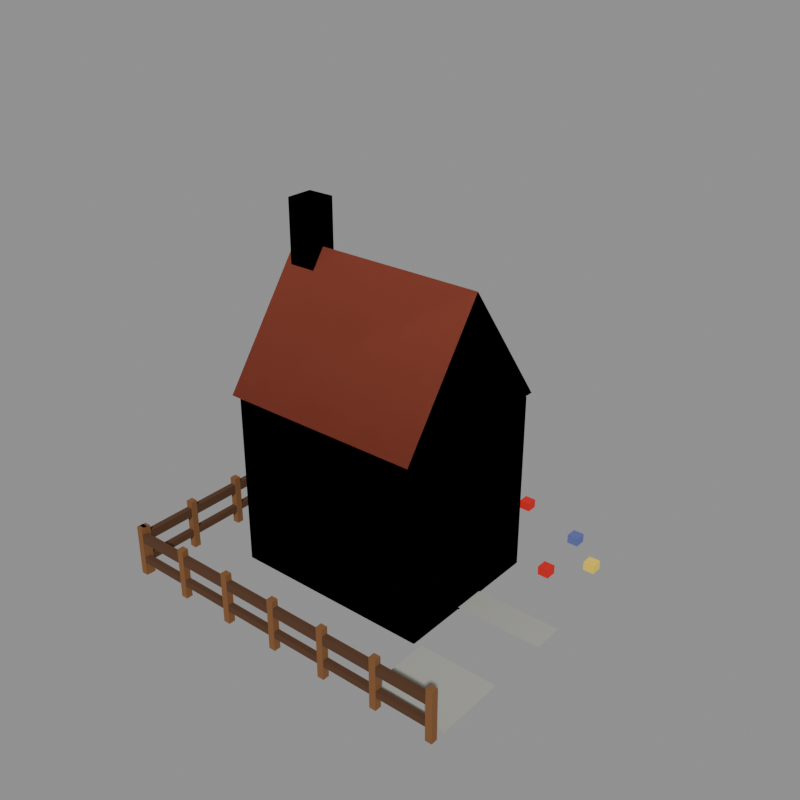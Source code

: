 # Source: house_025.blend  (saved by Blender 5.2.44; exported with 4.5.12 LTS)
import bpy
from mathutils import Matrix  # noqa: F401  (used for matrix-valued properties, if any)

bpy.ops.wm.read_factory_settings(use_empty=True)
scene = bpy.context.scene
scene.name = 'model'

# ---- collections
col_construction_0 = bpy.data.collections.new('construction_0'); scene.collection.children.link(col_construction_0)
col_construction_1 = bpy.data.collections.new('construction_1'); scene.collection.children.link(col_construction_1)
col_construction_2 = bpy.data.collections.new('construction_2'); scene.collection.children.link(col_construction_2)
col_complete = bpy.data.collections.new('complete'); scene.collection.children.link(col_complete)
col_reference = bpy.data.collections.new('reference'); scene.collection.children.link(col_reference)

# ---- materials (node trees are filled in below, after node groups)
mat_brick = bpy.data.materials.new('brick')
mat_brick.diffuse_color = (0.4339, 0.1005, 0.04323, 1.0)
mat_roof_tile = bpy.data.materials.new('roof_tile')
mat_roof_tile.diffuse_color = (0.2633, 0.05088, 0.02721, 1.0)
mat_cream = bpy.data.materials.new('cream')
mat_cream.diffuse_color = (0.7106, 0.5542, 0.2846, 1.0)
mat_wood_dark = bpy.data.materials.new('wood_dark')
mat_wood_dark.diffuse_color = (0.08898, 0.03631, 0.01341, 1.0)
mat_window_blue = bpy.data.materials.new('window_blue')
mat_window_blue.diffuse_color = (0.1193, 0.1473, 0.3931, 1.0)
mat_brick_dark = bpy.data.materials.new('brick_dark')
mat_brick_dark.diffuse_color = (0.233, 0.04696, 0.02198, 1.0)
mat_concrete = bpy.data.materials.new('concrete')
mat_concrete.diffuse_color = (0.3931, 0.3931, 0.3547, 1.0)
mat_wood = bpy.data.materials.new('wood')
mat_wood.diffuse_color = (0.214, 0.08898, 0.02721, 1.0)
mat_signal_red = bpy.data.materials.new('signal_red')
mat_signal_red.diffuse_color = (0.6921, 0.01341, 0.01002, 1.0)
mat_lamp_yellow = bpy.data.materials.new('lamp_yellow')
mat_lamp_yellow.diffuse_color = (0.9551, 0.6921, 0.07324, 1.0)
mat_plaster_white = bpy.data.materials.new('plaster_white')
mat_plaster_white.diffuse_color = (0.7874, 0.7678, 0.6921, 1.0)

# ---- material node trees
mat_brick.use_nodes = True; mat_brick.node_tree.nodes.clear()
_N = mat_brick.node_tree.nodes; _L = mat_brick.node_tree.links
n0 = _N.new('ShaderNodeBsdfPrincipled'); n0.name = 'Principled BSDF'; n0.location = (-200, 100)
n0.inputs[0].default_value = (0.4339, 0.1005, 0.04323, 1.0)
n0.inputs[2].default_value = 1.0
n0.inputs[10].default_value = 0.005
n1 = _N.new('ShaderNodeOutputMaterial'); n1.name = 'Material Output'; n1.location = (200, 100)
_L.new(n0.outputs[0], n1.inputs[0])
n1.is_active_output = True
mat_roof_tile.use_nodes = True; mat_roof_tile.node_tree.nodes.clear()
_N = mat_roof_tile.node_tree.nodes; _L = mat_roof_tile.node_tree.links
n0 = _N.new('ShaderNodeBsdfPrincipled'); n0.name = 'Principled BSDF'; n0.location = (-200, 100)
n0.inputs[0].default_value = (0.2633, 0.05088, 0.02721, 1.0)
n0.inputs[2].default_value = 1.0
n0.inputs[10].default_value = 0.005
n1 = _N.new('ShaderNodeOutputMaterial'); n1.name = 'Material Output'; n1.location = (200, 100)
_L.new(n0.outputs[0], n1.inputs[0])
n1.is_active_output = True
mat_cream.use_nodes = True; mat_cream.node_tree.nodes.clear()
_N = mat_cream.node_tree.nodes; _L = mat_cream.node_tree.links
n0 = _N.new('ShaderNodeBsdfPrincipled'); n0.name = 'Principled BSDF'; n0.location = (-200, 100)
n0.inputs[0].default_value = (0.7106, 0.5542, 0.2846, 1.0)
n0.inputs[2].default_value = 1.0
n0.inputs[10].default_value = 0.005
n1 = _N.new('ShaderNodeOutputMaterial'); n1.name = 'Material Output'; n1.location = (200, 100)
_L.new(n0.outputs[0], n1.inputs[0])
n1.is_active_output = True
mat_wood_dark.use_nodes = True; mat_wood_dark.node_tree.nodes.clear()
_N = mat_wood_dark.node_tree.nodes; _L = mat_wood_dark.node_tree.links
n0 = _N.new('ShaderNodeBsdfPrincipled'); n0.name = 'Principled BSDF'; n0.location = (-200, 100)
n0.inputs[0].default_value = (0.08898, 0.03631, 0.01341, 1.0)
n0.inputs[2].default_value = 1.0
n0.inputs[10].default_value = 0.005
n1 = _N.new('ShaderNodeOutputMaterial'); n1.name = 'Material Output'; n1.location = (200, 100)
_L.new(n0.outputs[0], n1.inputs[0])
n1.is_active_output = True
mat_window_blue.use_nodes = True; mat_window_blue.node_tree.nodes.clear()
_N = mat_window_blue.node_tree.nodes; _L = mat_window_blue.node_tree.links
n0 = _N.new('ShaderNodeBsdfPrincipled'); n0.name = 'Principled BSDF'; n0.location = (-200, 100)
n0.inputs[0].default_value = (0.1193, 0.1473, 0.3931, 1.0)
n0.inputs[2].default_value = 1.0
n0.inputs[10].default_value = 0.005
n1 = _N.new('ShaderNodeOutputMaterial'); n1.name = 'Material Output'; n1.location = (200, 100)
_L.new(n0.outputs[0], n1.inputs[0])
n1.is_active_output = True
mat_brick_dark.use_nodes = True; mat_brick_dark.node_tree.nodes.clear()
_N = mat_brick_dark.node_tree.nodes; _L = mat_brick_dark.node_tree.links
n0 = _N.new('ShaderNodeBsdfPrincipled'); n0.name = 'Principled BSDF'; n0.location = (-200, 100)
n0.inputs[0].default_value = (0.233, 0.04696, 0.02198, 1.0)
n0.inputs[2].default_value = 1.0
n0.inputs[10].default_value = 0.005
n1 = _N.new('ShaderNodeOutputMaterial'); n1.name = 'Material Output'; n1.location = (200, 100)
_L.new(n0.outputs[0], n1.inputs[0])
n1.is_active_output = True
mat_concrete.use_nodes = True; mat_concrete.node_tree.nodes.clear()
_N = mat_concrete.node_tree.nodes; _L = mat_concrete.node_tree.links
n0 = _N.new('ShaderNodeBsdfPrincipled'); n0.name = 'Principled BSDF'; n0.location = (-200, 100)
n0.inputs[0].default_value = (0.3931, 0.3931, 0.3547, 1.0)
n0.inputs[2].default_value = 1.0
n0.inputs[10].default_value = 0.005
n1 = _N.new('ShaderNodeOutputMaterial'); n1.name = 'Material Output'; n1.location = (200, 100)
_L.new(n0.outputs[0], n1.inputs[0])
n1.is_active_output = True
mat_wood.use_nodes = True; mat_wood.node_tree.nodes.clear()
_N = mat_wood.node_tree.nodes; _L = mat_wood.node_tree.links
n0 = _N.new('ShaderNodeBsdfPrincipled'); n0.name = 'Principled BSDF'; n0.location = (-200, 100)
n0.inputs[0].default_value = (0.214, 0.08898, 0.02721, 1.0)
n0.inputs[2].default_value = 1.0
n0.inputs[10].default_value = 0.005
n1 = _N.new('ShaderNodeOutputMaterial'); n1.name = 'Material Output'; n1.location = (200, 100)
_L.new(n0.outputs[0], n1.inputs[0])
n1.is_active_output = True
mat_signal_red.use_nodes = True; mat_signal_red.node_tree.nodes.clear()
_N = mat_signal_red.node_tree.nodes; _L = mat_signal_red.node_tree.links
n0 = _N.new('ShaderNodeBsdfPrincipled'); n0.name = 'Principled BSDF'; n0.location = (-200, 100)
n0.inputs[0].default_value = (0.6921, 0.01341, 0.01002, 1.0)
n0.inputs[2].default_value = 1.0
n0.inputs[10].default_value = 0.005
n1 = _N.new('ShaderNodeOutputMaterial'); n1.name = 'Material Output'; n1.location = (200, 100)
_L.new(n0.outputs[0], n1.inputs[0])
n1.is_active_output = True
mat_lamp_yellow.use_nodes = True; mat_lamp_yellow.node_tree.nodes.clear()
_N = mat_lamp_yellow.node_tree.nodes; _L = mat_lamp_yellow.node_tree.links
n0 = _N.new('ShaderNodeBsdfPrincipled'); n0.name = 'Principled BSDF'; n0.location = (-200, 100)
n0.inputs[0].default_value = (0.9551, 0.6921, 0.07324, 1.0)
n0.inputs[2].default_value = 1.0
n0.inputs[10].default_value = 0.005
n1 = _N.new('ShaderNodeOutputMaterial'); n1.name = 'Material Output'; n1.location = (200, 100)
_L.new(n0.outputs[0], n1.inputs[0])
n1.is_active_output = True
mat_plaster_white.use_nodes = True; mat_plaster_white.node_tree.nodes.clear()
_N = mat_plaster_white.node_tree.nodes; _L = mat_plaster_white.node_tree.links
n0 = _N.new('ShaderNodeBsdfPrincipled'); n0.name = 'Principled BSDF'; n0.location = (-200, 100)
n0.inputs[0].default_value = (0.7874, 0.7678, 0.6921, 1.0)
n0.inputs[2].default_value = 1.0
n0.inputs[10].default_value = 0.005
n1 = _N.new('ShaderNodeOutputMaterial'); n1.name = 'Material Output'; n1.location = (200, 100)
_L.new(n0.outputs[0], n1.inputs[0])
n1.is_active_output = True

# ---- meshes
me_c0 = bpy.data.meshes.new('c0')
me_c0.from_pydata([(3.0, 4.0, 0.0), (6.6, 4.0, 0.0), (6.6, 4.6, 0.0), (3.0, 4.6, 0.0), (3.0, 4.0, 1.8), (6.6, 4.0, 1.8), (6.6, 4.6, 1.8), (3.0, 4.6, 1.8), (8.4, 4.0, 0.0), (12.0, 4.0, 0.0), (12.0, 4.6, 0.0), (8.4, 4.6, 0.0), (8.4, 4.0, 1.8), (12.0, 4.0, 1.8), (12.0, 4.6, 1.8), (8.4, 4.6, 1.8), (3.0, 10.4, 0.0), (6.6, 10.4, 0.0), (6.6, 11.0, 0.0), (3.0, 11.0, 0.0), (3.0, 10.4, 1.8), (6.6, 10.4, 1.8), (6.6, 11.0, 1.8), (3.0, 11.0, 1.8), (8.4, 10.4, 0.0), (12.0, 10.4, 0.0), (12.0, 11.0, 0.0), (8.4, 11.0, 0.0), (8.4, 10.4, 1.8), (12.0, 10.4, 1.8), (12.0, 11.0, 1.8), (8.4, 11.0, 1.8), (3.0, 4.6, 0.0), (3.6, 4.6, 0.0), (3.6, 6.6, 0.0), (3.0, 6.6, 0.0), (3.0, 4.6, 1.8), (3.6, 4.6, 1.8), (3.6, 6.6, 1.8), (3.0, 6.6, 1.8), (3.0, 8.4, 0.0), (3.6, 8.4, 0.0), (3.6, 10.4, 0.0), (3.0, 10.4, 0.0), (3.0, 8.4, 1.8), (3.6, 8.4, 1.8), (3.6, 10.4, 1.8), (3.0, 10.4, 1.8), (11.4, 4.6, 0.0), (12.0, 4.6, 0.0), (12.0, 6.6, 0.0), (11.4, 6.6, 0.0), (11.4, 4.6, 1.8), (12.0, 4.6, 1.8), (12.0, 6.6, 1.8), (11.4, 6.6, 1.8), (11.4, 8.4, 0.0), (12.0, 8.4, 0.0), (12.0, 10.4, 0.0), (11.4, 10.4, 0.0), (11.4, 8.4, 1.8), (12.0, 8.4, 1.8), (12.0, 10.4, 1.8), (11.4, 10.4, 1.8)], [], [(4, 5, 6, 7), (0, 1, 5, 4), (1, 2, 6, 5), (2, 3, 7, 6), (3, 0, 4, 7), (12, 13, 14, 15), (8, 9, 13, 12), (9, 10, 14, 13), (10, 11, 15, 14), (11, 8, 12, 15), (20, 21, 22, 23), (16, 17, 21, 20), (17, 18, 22, 21), (18, 19, 23, 22), (19, 16, 20, 23), (28, 29, 30, 31), (24, 25, 29, 28), (25, 26, 30, 29), (26, 27, 31, 30), (27, 24, 28, 31), (36, 37, 38, 39), (32, 33, 37, 36), (33, 34, 38, 37), (34, 35, 39, 38), (35, 32, 36, 39), (44, 45, 46, 47), (40, 41, 45, 44), (41, 42, 46, 45), (42, 43, 47, 46), (43, 40, 44, 47), (52, 53, 54, 55), (48, 49, 53, 52), (49, 50, 54, 53), (50, 51, 55, 54), (51, 48, 52, 55), (60, 61, 62, 63), (56, 57, 61, 60), (57, 58, 62, 61), (58, 59, 63, 62), (59, 56, 60, 63)])
me_c0.materials.append(mat_brick)
me_c0.update()
me_c1 = bpy.data.meshes.new('c1')
me_c1.from_pydata([(3.0, 4.0, 0.0), (6.6, 4.0, 0.0), (6.6, 4.6, 0.0), (3.0, 4.6, 0.0), (3.0, 4.0, 4.8), (6.6, 4.0, 4.8), (6.6, 4.6, 4.8), (3.0, 4.6, 4.8), (8.4, 4.0, 0.0), (12.0, 4.0, 0.0), (12.0, 4.6, 0.0), (8.4, 4.6, 0.0), (8.4, 4.0, 4.8), (12.0, 4.0, 4.8), (12.0, 4.6, 4.8), (8.4, 4.6, 4.8), (3.0, 10.4, 0.0), (6.6, 10.4, 0.0), (6.6, 11.0, 0.0), (3.0, 11.0, 0.0), (3.0, 10.4, 4.8), (6.6, 10.4, 4.8), (6.6, 11.0, 4.8), (3.0, 11.0, 4.8), (8.4, 10.4, 0.0), (12.0, 10.4, 0.0), (12.0, 11.0, 0.0), (8.4, 11.0, 0.0), (8.4, 10.4, 4.8), (12.0, 10.4, 4.8), (12.0, 11.0, 4.8), (8.4, 11.0, 4.8), (3.0, 4.6, 0.0), (3.6, 4.6, 0.0), (3.6, 6.6, 0.0), (3.0, 6.6, 0.0), (3.0, 4.6, 4.8), (3.6, 4.6, 4.8), (3.6, 6.6, 4.8), (3.0, 6.6, 4.8), (3.0, 8.4, 0.0), (3.6, 8.4, 0.0), (3.6, 10.4, 0.0), (3.0, 10.4, 0.0), (3.0, 8.4, 4.8), (3.6, 8.4, 4.8), (3.6, 10.4, 4.8), (3.0, 10.4, 4.8), (11.4, 4.6, 0.0), (12.0, 4.6, 0.0), (12.0, 6.6, 0.0), (11.4, 6.6, 0.0), (11.4, 4.6, 4.8), (12.0, 4.6, 4.8), (12.0, 6.6, 4.8), (11.4, 6.6, 4.8), (11.4, 8.4, 0.0), (12.0, 8.4, 0.0), (12.0, 10.4, 0.0), (11.4, 10.4, 0.0), (11.4, 8.4, 4.8), (12.0, 8.4, 4.8), (12.0, 10.4, 4.8), (11.4, 10.4, 4.8)], [], [(4, 5, 6, 7), (0, 1, 5, 4), (1, 2, 6, 5), (2, 3, 7, 6), (3, 0, 4, 7), (12, 13, 14, 15), (8, 9, 13, 12), (9, 10, 14, 13), (10, 11, 15, 14), (11, 8, 12, 15), (20, 21, 22, 23), (16, 17, 21, 20), (17, 18, 22, 21), (18, 19, 23, 22), (19, 16, 20, 23), (28, 29, 30, 31), (24, 25, 29, 28), (25, 26, 30, 29), (26, 27, 31, 30), (27, 24, 28, 31), (36, 37, 38, 39), (32, 33, 37, 36), (33, 34, 38, 37), (34, 35, 39, 38), (35, 32, 36, 39), (44, 45, 46, 47), (40, 41, 45, 44), (41, 42, 46, 45), (42, 43, 47, 46), (43, 40, 44, 47), (52, 53, 54, 55), (48, 49, 53, 52), (49, 50, 54, 53), (50, 51, 55, 54), (51, 48, 52, 55), (60, 61, 62, 63), (56, 57, 61, 60), (57, 58, 62, 61), (58, 59, 63, 62), (59, 56, 60, 63)])
me_c1.materials.append(mat_brick)
me_c1.update()
me_c2 = bpy.data.meshes.new('c2')
me_c2.from_pydata([(3.0, 4.0, 0.0), (12.0, 4.0, 0.0), (12.0, 11.0, 0.0), (3.0, 11.0, 0.0), (3.0, 4.0, 8.0), (12.0, 4.0, 8.0), (12.0, 11.0, 8.0), (3.0, 11.0, 8.0), (3.0, 3.6, 8.0), (12.0, 3.6, 8.0), (12.0, 11.4, 8.0), (3.0, 11.4, 8.0), (3.0, 7.5, 13.5), (12.0, 7.5, 13.5), (12.03, 4.0, 0.0), (12.03, 11.0, 0.0), (12.03, 11.0, 8.0), (12.03, 4.0, 8.0), (12.06, 6.8, 0.0), (12.06, 8.2, 0.0), (12.06, 8.2, 2.6), (12.06, 6.8, 2.6), (12.06, 5.15, 1.2), (12.06, 6.35, 1.2), (12.06, 6.35, 3.2), (12.06, 5.15, 3.2), (12.06, 5.15, 4.8), (12.06, 6.35, 4.8), (12.06, 6.35, 6.8), (12.06, 5.15, 6.8), (12.06, 8.65, 1.2), (12.06, 9.85, 1.2), (12.06, 9.85, 3.2), (12.06, 8.65, 3.2), (12.06, 8.65, 4.8), (12.06, 9.85, 4.8), (12.06, 9.85, 6.8), (12.06, 8.65, 6.8), (2.94, 5.15, 3.2), (2.94, 6.35, 3.2), (2.94, 6.35, 1.2), (2.94, 5.15, 1.2), (2.94, 5.15, 6.8), (2.94, 6.35, 6.8), (2.94, 6.35, 4.8), (2.94, 5.15, 4.8), (2.94, 8.65, 3.2), (2.94, 9.85, 3.2), (2.94, 9.85, 1.2), (2.94, 8.65, 1.2), (2.94, 8.65, 6.8), (2.94, 9.85, 6.8), (2.94, 9.85, 4.8), (2.94, 8.65, 4.8), (5.85, 11.06, 1.2), (4.65, 11.06, 1.2), (4.65, 11.06, 3.2), (5.85, 11.06, 3.2), (5.85, 11.06, 4.8), (4.65, 11.06, 4.8), (4.65, 11.06, 6.8), (5.85, 11.06, 6.8), (10.35, 11.06, 1.2), (9.15, 11.06, 1.2), (9.15, 11.06, 3.2), (10.35, 11.06, 3.2), (10.35, 11.06, 4.8), (9.15, 11.06, 4.8), (9.15, 11.06, 6.8), (10.35, 11.06, 6.8), (5.85, 3.94, 3.2), (4.65, 3.94, 3.2), (4.65, 3.94, 1.2), (5.85, 3.94, 1.2), (5.85, 3.94, 6.8), (4.65, 3.94, 6.8), (4.65, 3.94, 4.8), (5.85, 3.94, 4.8), (10.35, 3.94, 3.2), (9.15, 3.94, 3.2), (9.15, 3.94, 1.2), (10.35, 3.94, 1.2), (10.35, 3.94, 6.8), (9.15, 3.94, 6.8), (9.15, 3.94, 4.8), (10.35, 3.94, 4.8), (3.3, 6.9, 8.0), (4.5, 6.9, 8.0), (4.5, 8.1, 8.0), (3.3, 8.1, 8.0), (3.3, 6.9, 15.4), (4.5, 6.9, 15.4), (4.5, 8.1, 15.4), (3.3, 8.1, 15.4)], [], [(4, 5, 6, 7), (0, 1, 5, 4), (1, 2, 6, 5), (2, 3, 7, 6), (3, 0, 4, 7), (8, 9, 13, 12), (10, 11, 12, 13), (9, 10, 13), (11, 8, 12), (14, 15, 16, 17), (18, 19, 20, 21), (22, 23, 24, 25), (26, 27, 28, 29), (30, 31, 32, 33), (34, 35, 36, 37), (38, 39, 40, 41), (42, 43, 44, 45), (46, 47, 48, 49), (50, 51, 52, 53), (54, 55, 56, 57), (58, 59, 60, 61), (62, 63, 64, 65), (66, 67, 68, 69), (70, 71, 72, 73), (74, 75, 76, 77), (78, 79, 80, 81), (82, 83, 84, 85), (90, 91, 92, 93), (86, 87, 91, 90), (87, 88, 92, 91), (88, 89, 93, 92), (89, 86, 90, 93)])
me_c2.polygons.foreach_set('material_index', [0, 0, 0, 0, 0, 1, 1, 2, 2, 2, 3, 4, 4, 4, 4, 4, 4, 4, 4, 4, 4, 4, 4, 4, 4, 4, 4, 5, 5, 5, 5, 5])
me_c2.materials.append(mat_brick)
me_c2.materials.append(mat_roof_tile)
me_c2.materials.append(mat_cream)
me_c2.materials.append(mat_wood_dark)
me_c2.materials.append(mat_window_blue)
me_c2.materials.append(mat_brick_dark)
me_c2.update()
me_done = bpy.data.meshes.new('done')
me_done.from_pydata([(3.0, 4.0, 0.0), (12.0, 4.0, 0.0), (12.0, 11.0, 0.0), (3.0, 11.0, 0.0), (3.0, 4.0, 8.0), (12.0, 4.0, 8.0), (12.0, 11.0, 8.0), (3.0, 11.0, 8.0), (3.0, 3.6, 8.0), (12.0, 3.6, 8.0), (12.0, 11.4, 8.0), (3.0, 11.4, 8.0), (3.0, 7.5, 13.5), (12.0, 7.5, 13.5), (12.03, 4.0, 0.0), (12.03, 11.0, 0.0), (12.03, 11.0, 8.0), (12.03, 4.0, 8.0), (12.06, 6.8, 0.0), (12.06, 8.2, 0.0), (12.06, 8.2, 2.6), (12.06, 6.8, 2.6), (12.06, 5.15, 1.2), (12.06, 6.35, 1.2), (12.06, 6.35, 3.2), (12.06, 5.15, 3.2), (12.06, 5.15, 4.8), (12.06, 6.35, 4.8), (12.06, 6.35, 6.8), (12.06, 5.15, 6.8), (12.06, 8.65, 1.2), (12.06, 9.85, 1.2), (12.06, 9.85, 3.2), (12.06, 8.65, 3.2), (12.06, 8.65, 4.8), (12.06, 9.85, 4.8), (12.06, 9.85, 6.8), (12.06, 8.65, 6.8), (2.94, 5.15, 3.2), (2.94, 6.35, 3.2), (2.94, 6.35, 1.2), (2.94, 5.15, 1.2), (2.94, 5.15, 6.8), (2.94, 6.35, 6.8), (2.94, 6.35, 4.8), (2.94, 5.15, 4.8), (2.94, 8.65, 3.2), (2.94, 9.85, 3.2), (2.94, 9.85, 1.2), (2.94, 8.65, 1.2), (2.94, 8.65, 6.8), (2.94, 9.85, 6.8), (2.94, 9.85, 4.8), (2.94, 8.65, 4.8), (5.85, 11.06, 1.2), (4.65, 11.06, 1.2), (4.65, 11.06, 3.2), (5.85, 11.06, 3.2), (5.85, 11.06, 4.8), (4.65, 11.06, 4.8), (4.65, 11.06, 6.8), (5.85, 11.06, 6.8), (10.35, 11.06, 1.2), (9.15, 11.06, 1.2), (9.15, 11.06, 3.2), (10.35, 11.06, 3.2), (10.35, 11.06, 4.8), (9.15, 11.06, 4.8), (9.15, 11.06, 6.8), (10.35, 11.06, 6.8), (5.85, 3.94, 3.2), (4.65, 3.94, 3.2), (4.65, 3.94, 1.2), (5.85, 3.94, 1.2), (5.85, 3.94, 6.8), (4.65, 3.94, 6.8), (4.65, 3.94, 4.8), (5.85, 3.94, 4.8), (10.35, 3.94, 3.2), (9.15, 3.94, 3.2), (9.15, 3.94, 1.2), (10.35, 3.94, 1.2), (10.35, 3.94, 6.8), (9.15, 3.94, 6.8), (9.15, 3.94, 4.8), (10.35, 3.94, 4.8), (3.3, 6.9, 8.0), (4.5, 6.9, 8.0), (4.5, 8.1, 8.0), (3.3, 8.1, 8.0), (3.3, 6.9, 15.4), (4.5, 6.9, 15.4), (4.5, 8.1, 15.4), (3.3, 8.1, 15.4), (12.0, 6.8, 0.12), (15.9, 6.8, 0.12), (15.9, 8.2, 0.12), (12.0, 8.2, 0.12), (12.4, 0.9, 0.12), (15.9, 0.9, 0.12), (15.9, 4.0, 0.12), (12.4, 4.0, 0.12), (0.4, 0.3, 1.6), (15.7, 0.3, 1.6), (15.7, 0.55, 1.6), (0.4, 0.55, 1.6), (0.4, 0.3, 2.0), (15.7, 0.3, 2.0), (15.7, 0.55, 2.0), (0.4, 0.55, 2.0), (0.4, 0.3, 0.6), (15.7, 0.3, 0.6), (15.7, 0.55, 0.6), (0.4, 0.55, 0.6), (0.4, 0.3, 0.9), (15.7, 0.3, 0.9), (15.7, 0.55, 0.9), (0.4, 0.55, 0.9), (0.25, 0.275, 0.0), (0.55, 0.275, 0.0), (0.55, 0.575, 0.0), (0.25, 0.575, 0.0), (0.25, 0.275, 2.3), (0.55, 0.275, 2.3), (0.55, 0.575, 2.3), (0.25, 0.575, 2.3), (2.8, 0.275, 0.0), (3.1, 0.275, 0.0), (3.1, 0.575, 0.0), (2.8, 0.575, 0.0), (2.8, 0.275, 2.3), (3.1, 0.275, 2.3), (3.1, 0.575, 2.3), (2.8, 0.575, 2.3), (5.35, 0.275, 0.0), (5.65, 0.275, 0.0), (5.65, 0.575, 0.0), (5.35, 0.575, 0.0), (5.35, 0.275, 2.3), (5.65, 0.275, 2.3), (5.65, 0.575, 2.3), (5.35, 0.575, 2.3), (7.9, 0.275, 0.0), (8.2, 0.275, 0.0), (8.2, 0.575, 0.0), (7.9, 0.575, 0.0), (7.9, 0.275, 2.3), (8.2, 0.275, 2.3), (8.2, 0.575, 2.3), (7.9, 0.575, 2.3), (10.45, 0.275, 0.0), (10.75, 0.275, 0.0), (10.75, 0.575, 0.0), (10.45, 0.575, 0.0), (10.45, 0.275, 2.3), (10.75, 0.275, 2.3), (10.75, 0.575, 2.3), (10.45, 0.575, 2.3), (13.0, 0.275, 0.0), (13.3, 0.275, 0.0), (13.3, 0.575, 0.0), (13.0, 0.575, 0.0), (13.0, 0.275, 2.3), (13.3, 0.275, 2.3), (13.3, 0.575, 2.3), (13.0, 0.575, 2.3), (15.55, 0.275, 0.0), (15.85, 0.275, 0.0), (15.85, 0.575, 0.0), (15.55, 0.575, 0.0), (15.55, 0.275, 2.3), (15.85, 0.275, 2.3), (15.85, 0.575, 2.3), (15.55, 0.575, 2.3), (0.3, 0.55, 1.6), (0.55, 0.55, 1.6), (0.55, 15.7, 1.6), (0.3, 15.7, 1.6), (0.3, 0.55, 2.0), (0.55, 0.55, 2.0), (0.55, 15.7, 2.0), (0.3, 15.7, 2.0), (0.3, 0.55, 0.6), (0.55, 0.55, 0.6), (0.55, 15.7, 0.6), (0.3, 15.7, 0.6), (0.3, 0.55, 0.9), (0.55, 0.55, 0.9), (0.55, 15.7, 0.9), (0.3, 15.7, 0.9), (0.275, 0.4, 0.0), (0.575, 0.4, 0.0), (0.575, 0.7, 0.0), (0.275, 0.7, 0.0), (0.275, 0.4, 2.3), (0.575, 0.4, 2.3), (0.575, 0.7, 2.3), (0.275, 0.7, 2.3), (0.275, 2.925, 0.0), (0.575, 2.925, 0.0), (0.575, 3.225, 0.0), (0.275, 3.225, 0.0), (0.275, 2.925, 2.3), (0.575, 2.925, 2.3), (0.575, 3.225, 2.3), (0.275, 3.225, 2.3), (0.275, 5.45, 0.0), (0.575, 5.45, 0.0), (0.575, 5.75, 0.0), (0.275, 5.75, 0.0), (0.275, 5.45, 2.3), (0.575, 5.45, 2.3), (0.575, 5.75, 2.3), (0.275, 5.75, 2.3), (0.275, 7.975, 0.0), (0.575, 7.975, 0.0), (0.575, 8.275, 0.0), (0.275, 8.275, 0.0), (0.275, 7.975, 2.3), (0.575, 7.975, 2.3), (0.575, 8.275, 2.3), (0.275, 8.275, 2.3), (0.275, 10.5, 0.0), (0.575, 10.5, 0.0), (0.575, 10.8, 0.0), (0.275, 10.8, 0.0), (0.275, 10.5, 2.3), (0.575, 10.5, 2.3), (0.575, 10.8, 2.3), (0.275, 10.8, 2.3), (0.275, 13.02, 0.0), (0.575, 13.02, 0.0), (0.575, 13.32, 0.0), (0.275, 13.32, 0.0), (0.275, 13.02, 2.3), (0.575, 13.02, 2.3), (0.575, 13.32, 2.3), (0.275, 13.32, 2.3), (0.275, 15.55, 0.0), (0.575, 15.55, 0.0), (0.575, 15.85, 0.0), (0.275, 15.85, 0.0), (0.275, 15.55, 2.3), (0.575, 15.55, 2.3), (0.575, 15.85, 2.3), (0.275, 15.85, 2.3), (13.25, 10.75, 0.1), (13.75, 10.75, 0.1), (13.75, 11.25, 0.1), (13.25, 11.25, 0.1), (13.25, 10.75, 0.5), (13.75, 10.75, 0.5), (13.75, 11.25, 0.5), (13.25, 11.25, 0.5), (14.55, 12.25, 0.1), (15.05, 12.25, 0.1), (15.05, 12.75, 0.1), (14.55, 12.75, 0.1), (14.55, 12.25, 0.5), (15.05, 12.25, 0.5), (15.05, 12.75, 0.5), (14.55, 12.75, 0.5), (12.95, 13.55, 0.1), (13.45, 13.55, 0.1), (13.45, 14.05, 0.1), (12.95, 14.05, 0.1), (12.95, 13.55, 0.5), (13.45, 13.55, 0.5), (13.45, 14.05, 0.5), (12.95, 14.05, 0.5), (7.75, 13.35, 0.1), (8.25, 13.35, 0.1), (8.25, 13.85, 0.1), (7.75, 13.85, 0.1), (7.75, 13.35, 0.5), (8.25, 13.35, 0.5), (8.25, 13.85, 0.5), (7.75, 13.85, 0.5), (9.75, 14.55, 0.1), (10.25, 14.55, 0.1), (10.25, 15.05, 0.1), (9.75, 15.05, 0.1), (9.75, 14.55, 0.5), (10.25, 14.55, 0.5), (10.25, 15.05, 0.5), (9.75, 15.05, 0.5)], [], [(4, 5, 6, 7), (0, 1, 5, 4), (1, 2, 6, 5), (2, 3, 7, 6), (3, 0, 4, 7), (8, 9, 13, 12), (10, 11, 12, 13), (9, 10, 13), (11, 8, 12), (14, 15, 16, 17), (18, 19, 20, 21), (22, 23, 24, 25), (26, 27, 28, 29), (30, 31, 32, 33), (34, 35, 36, 37), (38, 39, 40, 41), (42, 43, 44, 45), (46, 47, 48, 49), (50, 51, 52, 53), (54, 55, 56, 57), (58, 59, 60, 61), (62, 63, 64, 65), (66, 67, 68, 69), (70, 71, 72, 73), (74, 75, 76, 77), (78, 79, 80, 81), (82, 83, 84, 85), (90, 91, 92, 93), (86, 87, 91, 90), (87, 88, 92, 91), (88, 89, 93, 92), (89, 86, 90, 93), (94, 95, 96, 97), (98, 99, 100, 101), (106, 107, 108, 109), (102, 103, 107, 106), (103, 104, 108, 107), (104, 105, 109, 108), (105, 102, 106, 109), (114, 115, 116, 117), (110, 111, 115, 114), (111, 112, 116, 115), (112, 113, 117, 116), (113, 110, 114, 117), (122, 123, 124, 125), (118, 119, 123, 122), (119, 120, 124, 123), (120, 121, 125, 124), (121, 118, 122, 125), (130, 131, 132, 133), (126, 127, 131, 130), (127, 128, 132, 131), (128, 129, 133, 132), (129, 126, 130, 133), (138, 139, 140, 141), (134, 135, 139, 138), (135, 136, 140, 139), (136, 137, 141, 140), (137, 134, 138, 141), (146, 147, 148, 149), (142, 143, 147, 146), (143, 144, 148, 147), (144, 145, 149, 148), (145, 142, 146, 149), (154, 155, 156, 157), (150, 151, 155, 154), (151, 152, 156, 155), (152, 153, 157, 156), (153, 150, 154, 157), (162, 163, 164, 165), (158, 159, 163, 162), (159, 160, 164, 163), (160, 161, 165, 164), (161, 158, 162, 165), (170, 171, 172, 173), (166, 167, 171, 170), (167, 168, 172, 171), (168, 169, 173, 172), (169, 166, 170, 173), (178, 179, 180, 181), (174, 175, 179, 178), (175, 176, 180, 179), (176, 177, 181, 180), (177, 174, 178, 181), (186, 187, 188, 189), (182, 183, 187, 186), (183, 184, 188, 187), (184, 185, 189, 188), (185, 182, 186, 189), (194, 195, 196, 197), (190, 191, 195, 194), (191, 192, 196, 195), (192, 193, 197, 196), (193, 190, 194, 197), (202, 203, 204, 205), (198, 199, 203, 202), (199, 200, 204, 203), (200, 201, 205, 204), (201, 198, 202, 205), (210, 211, 212, 213), (206, 207, 211, 210), (207, 208, 212, 211), (208, 209, 213, 212), (209, 206, 210, 213), (218, 219, 220, 221), (214, 215, 219, 218), (215, 216, 220, 219), (216, 217, 221, 220), (217, 214, 218, 221), (226, 227, 228, 229), (222, 223, 227, 226), (223, 224, 228, 227), (224, 225, 229, 228), (225, 222, 226, 229), (234, 235, 236, 237), (230, 231, 235, 234), (231, 232, 236, 235), (232, 233, 237, 236), (233, 230, 234, 237), (242, 243, 244, 245), (238, 239, 243, 242), (239, 240, 244, 243), (240, 241, 245, 244), (241, 238, 242, 245), (250, 251, 252, 253), (246, 247, 251, 250), (247, 248, 252, 251), (248, 249, 253, 252), (249, 246, 250, 253), (258, 259, 260, 261), (254, 255, 259, 258), (255, 256, 260, 259), (256, 257, 261, 260), (257, 254, 258, 261), (266, 267, 268, 269), (262, 263, 267, 266), (263, 264, 268, 267), (264, 265, 269, 268), (265, 262, 266, 269), (274, 275, 276, 277), (270, 271, 275, 274), (271, 272, 276, 275), (272, 273, 277, 276), (273, 270, 274, 277), (282, 283, 284, 285), (278, 279, 283, 282), (279, 280, 284, 283), (280, 281, 285, 284), (281, 278, 282, 285)])
me_done.polygons.foreach_set('material_index', [0, 0, 0, 0, 0, 1, 1, 2, 2, 2, 3, 4, 4, 4, 4, 4, 4, 4, 4, 4, 4, 4, 4, 4, 4, 4, 4, 5, 5, 5, 5, 5, 6, 6, 3, 3, 3, 3, 3, 3, 3, 3, 3, 3, 7, 7, 7, 7, 7, 7, 7, 7, 7, 7, 7, 7, 7, 7, 7, 7, 7, 7, 7, 7, 7, 7, 7, 7, 7, 7, 7, 7, 7, 7, 7, 7, 7, 7, 7, 3, 3, 3, 3, 3, 3, 3, 3, 3, 3, 7, 7, 7, 7, 7, 7, 7, 7, 7, 7, 7, 7, 7, 7, 7, 7, 7, 7, 7, 7, 7, 7, 7, 7, 7, 7, 7, 7, 7, 7, 7, 7, 7, 7, 7, 8, 8, 8, 8, 8, 9, 9, 9, 9, 9, 4, 4, 4, 4, 4, 10, 10, 10, 10, 10, 8, 8, 8, 8, 8])
me_done.materials.append(mat_brick)
me_done.materials.append(mat_roof_tile)
me_done.materials.append(mat_cream)
me_done.materials.append(mat_wood_dark)
me_done.materials.append(mat_window_blue)
me_done.materials.append(mat_brick_dark)
me_done.materials.append(mat_concrete)
me_done.materials.append(mat_wood)
me_done.materials.append(mat_signal_red)
me_done.materials.append(mat_lamp_yellow)
me_done.materials.append(mat_plaster_white)
me_done.update()
me_footprint = bpy.data.meshes.new('footprint')
me_footprint.from_pydata([(0.0, 0.0, 0.0), (16.0, 0.0, 0.0), (16.0, 16.0, 0.0), (0.0, 16.0, 0.0)], [(0, 1), (1, 2), (2, 3), (3, 0)], [])
me_footprint.update()

# ---- objects
ob_c0 = bpy.data.objects.new('c0', me_c0)
ob_c1 = bpy.data.objects.new('c1', me_c1)
ob_c2 = bpy.data.objects.new('c2', me_c2)
ob_done = bpy.data.objects.new('done', me_done)
ob_footprint = bpy.data.objects.new('footprint', me_footprint)
ob_tile_0_0 = bpy.data.objects.new('tile_0_0', None)
ob_reference_image = bpy.data.objects.new('reference_image', None)

# ---- transforms, parenting, visibility, modifiers, constraints
ob_c0.location = (0.0, 0.0, 0.0)
ob_c1.location = (0.0, 0.0, 0.0)
ob_c2.location = (0.0, 0.0, 0.0)
ob_done.location = (0.0, 0.0, 0.0)
ob_footprint.location = (0.0, 0.0, 0.0)
ob_tile_0_0.location = (0.0, 0.0, 0.0)
ob_reference_image.location = (60.0, -60.0, 20.0)
ob_reference_image.rotation_euler = (1.047, 0.0, 2.356)
ob_reference_image.empty_display_type = 'IMAGE'
ob_reference_image.empty_display_size = 40.0

# ---- collection membership
col_construction_0.objects.link(ob_c0)
col_construction_1.objects.link(ob_c1)
col_construction_2.objects.link(ob_c2)
col_complete.objects.link(ob_done)
col_reference.objects.link(ob_footprint)
col_reference.objects.link(ob_tile_0_0)
col_reference.objects.link(ob_reference_image)

# ---- scene / render settings (as saved in the file)
scene.frame_start = 1; scene.frame_end = 250; scene.frame_set(1)
scene.render.engine = 'BLENDER_WORKBENCH'
scene.render.resolution_x = 512
scene.render.resolution_y = 512
scene.render.film_transparent = True
scene.render.bake_bias = 0.0
scene.render.bake_samples = 0
scene.render.compositor_device = 'GPU'
scene.eevee.use_volume_custom_range = False
scene.eevee.fast_gi_thickness_near = 0.1
scene.eevee.fast_gi_thickness_far = 0.0
scene.eevee.ray_tracing_options.screen_trace_thickness = 0.1
bpy.context.view_layer.update()

# ---- added for rendering (the .blend has no active camera and no usable light): camera, sun + grey world if the file has none
cam_auto = bpy.data.cameras.new('AutoCamera')
cam_auto.lens = 50.0
cam_auto.sensor_width = 36.0
cam_auto.clip_end = 1000.0
ob_auto_camera = bpy.data.objects.new('AutoCamera', cam_auto)
scene.collection.objects.link(ob_auto_camera)
ob_auto_camera.location = (33.3241, -22.389, 27.9593)
ob_auto_camera.rotation_euler = (1.09748, -7.21219e-08, 0.694738)
scene.camera = ob_auto_camera
light_auto_sun = bpy.data.lights.new('AutoSun', 'SUN')
light_auto_sun.energy = 3.0
light_auto_sun.angle = 0.0523599
ob_auto_sun = bpy.data.objects.new('AutoSun', light_auto_sun)
scene.collection.objects.link(ob_auto_sun)
ob_auto_sun.rotation_euler = (0.872665, 0.174533, 0.523599)
if scene.world is None:
    world_auto = bpy.data.worlds.new('AutoWorld')
    world_auto.color = (0.3, 0.3, 0.3)
    scene.world = world_auto
bpy.context.view_layer.update()
